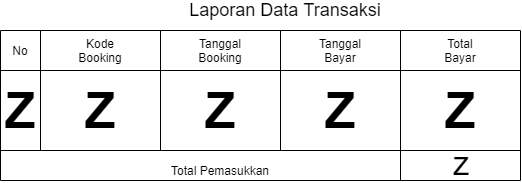

The diagram above was exported from draw.io. Its source (the exported page's mxGraphModel, read from the mxfile embedded in the PNG):
<mxGraphModel dx="768" dy="482" grid="1" gridSize="10" guides="1" tooltips="1" connect="1" arrows="1" fold="1" page="1" pageScale="1" pageWidth="827" pageHeight="1169" math="0" shadow="0">
  <root>
    <mxCell id="uLN9J8QMfY6uOGhERs06-0" />
    <mxCell id="uLN9J8QMfY6uOGhERs06-1" parent="uLN9J8QMfY6uOGhERs06-0" />
    <mxCell id="uucVSRTFJkH4X406SjMm-0" value="" style="endArrow=none;html=1;" parent="uLN9J8QMfY6uOGhERs06-1" edge="1">
      <mxGeometry width="50" height="50" relative="1" as="geometry">
        <mxPoint x="120" y="310" as="sourcePoint" />
        <mxPoint x="120" y="160" as="targetPoint" />
      </mxGeometry>
    </mxCell>
    <mxCell id="uucVSRTFJkH4X406SjMm-1" value="" style="endArrow=none;html=1;" parent="uLN9J8QMfY6uOGhERs06-1" edge="1">
      <mxGeometry width="50" height="50" relative="1" as="geometry">
        <mxPoint x="160" y="280" as="sourcePoint" />
        <mxPoint x="160" y="160" as="targetPoint" />
      </mxGeometry>
    </mxCell>
    <mxCell id="uucVSRTFJkH4X406SjMm-2" value="" style="endArrow=none;html=1;" parent="uLN9J8QMfY6uOGhERs06-1" edge="1">
      <mxGeometry width="50" height="50" relative="1" as="geometry">
        <mxPoint x="280" y="280" as="sourcePoint" />
        <mxPoint x="280" y="160" as="targetPoint" />
      </mxGeometry>
    </mxCell>
    <mxCell id="uucVSRTFJkH4X406SjMm-3" value="" style="endArrow=none;html=1;" parent="uLN9J8QMfY6uOGhERs06-1" edge="1">
      <mxGeometry width="50" height="50" relative="1" as="geometry">
        <mxPoint x="400" y="280" as="sourcePoint" />
        <mxPoint x="400" y="160" as="targetPoint" />
      </mxGeometry>
    </mxCell>
    <mxCell id="uucVSRTFJkH4X406SjMm-4" value="" style="endArrow=none;html=1;" parent="uLN9J8QMfY6uOGhERs06-1" edge="1">
      <mxGeometry width="50" height="50" relative="1" as="geometry">
        <mxPoint x="520" y="310" as="sourcePoint" />
        <mxPoint x="520" y="160" as="targetPoint" />
      </mxGeometry>
    </mxCell>
    <mxCell id="uucVSRTFJkH4X406SjMm-5" value="" style="endArrow=none;html=1;" parent="uLN9J8QMfY6uOGhERs06-1" edge="1">
      <mxGeometry width="50" height="50" relative="1" as="geometry">
        <mxPoint x="640" y="310" as="sourcePoint" />
        <mxPoint x="640" y="160" as="targetPoint" />
      </mxGeometry>
    </mxCell>
    <mxCell id="uucVSRTFJkH4X406SjMm-6" value="No" style="text;html=1;strokeColor=none;fillColor=none;align=center;verticalAlign=middle;whiteSpace=wrap;rounded=0;" parent="uLN9J8QMfY6uOGhERs06-1" vertex="1">
      <mxGeometry x="120" y="170" width="40" height="20" as="geometry" />
    </mxCell>
    <mxCell id="uucVSRTFJkH4X406SjMm-7" value="Kode Booking" style="text;html=1;strokeColor=none;fillColor=none;align=center;verticalAlign=middle;whiteSpace=wrap;rounded=0;" parent="uLN9J8QMfY6uOGhERs06-1" vertex="1">
      <mxGeometry x="200" y="170" width="40" height="20" as="geometry" />
    </mxCell>
    <mxCell id="uucVSRTFJkH4X406SjMm-8" value="Tanggal Booking" style="text;html=1;strokeColor=none;fillColor=none;align=center;verticalAlign=middle;whiteSpace=wrap;rounded=0;" parent="uLN9J8QMfY6uOGhERs06-1" vertex="1">
      <mxGeometry x="320" y="170" width="40" height="20" as="geometry" />
    </mxCell>
    <mxCell id="uucVSRTFJkH4X406SjMm-9" value="Tanggal Bayar" style="text;html=1;strokeColor=none;fillColor=none;align=center;verticalAlign=middle;whiteSpace=wrap;rounded=0;" parent="uLN9J8QMfY6uOGhERs06-1" vertex="1">
      <mxGeometry x="440" y="170" width="40" height="20" as="geometry" />
    </mxCell>
    <mxCell id="uucVSRTFJkH4X406SjMm-10" value="Total Bayar" style="text;html=1;strokeColor=none;fillColor=none;align=center;verticalAlign=middle;whiteSpace=wrap;rounded=0;" parent="uLN9J8QMfY6uOGhERs06-1" vertex="1">
      <mxGeometry x="560" y="170" width="40" height="20" as="geometry" />
    </mxCell>
    <mxCell id="uucVSRTFJkH4X406SjMm-11" value="" style="endArrow=none;html=1;" parent="uLN9J8QMfY6uOGhERs06-1" edge="1">
      <mxGeometry width="50" height="50" relative="1" as="geometry">
        <mxPoint x="120" y="200" as="sourcePoint" />
        <mxPoint x="640" y="200" as="targetPoint" />
      </mxGeometry>
    </mxCell>
    <mxCell id="uucVSRTFJkH4X406SjMm-12" value="" style="endArrow=none;html=1;" parent="uLN9J8QMfY6uOGhERs06-1" edge="1">
      <mxGeometry width="50" height="50" relative="1" as="geometry">
        <mxPoint x="120" y="160" as="sourcePoint" />
        <mxPoint x="640" y="160" as="targetPoint" />
      </mxGeometry>
    </mxCell>
    <mxCell id="uucVSRTFJkH4X406SjMm-13" value="" style="endArrow=none;html=1;" parent="uLN9J8QMfY6uOGhERs06-1" edge="1">
      <mxGeometry width="50" height="50" relative="1" as="geometry">
        <mxPoint x="120" y="280" as="sourcePoint" />
        <mxPoint x="640" y="280" as="targetPoint" />
      </mxGeometry>
    </mxCell>
    <mxCell id="uucVSRTFJkH4X406SjMm-14" value="Z" style="text;html=1;strokeColor=none;fillColor=none;align=center;verticalAlign=middle;whiteSpace=wrap;rounded=0;fontSize=50;fontStyle=1" parent="uLN9J8QMfY6uOGhERs06-1" vertex="1">
      <mxGeometry x="560" y="230" width="40" height="20" as="geometry" />
    </mxCell>
    <mxCell id="uucVSRTFJkH4X406SjMm-15" value="Z" style="text;html=1;strokeColor=none;fillColor=none;align=center;verticalAlign=middle;whiteSpace=wrap;rounded=0;fontSize=50;fontStyle=1" parent="uLN9J8QMfY6uOGhERs06-1" vertex="1">
      <mxGeometry x="440" y="230" width="40" height="20" as="geometry" />
    </mxCell>
    <mxCell id="uucVSRTFJkH4X406SjMm-16" value="Z" style="text;html=1;strokeColor=none;fillColor=none;align=center;verticalAlign=middle;whiteSpace=wrap;rounded=0;fontSize=50;fontStyle=1" parent="uLN9J8QMfY6uOGhERs06-1" vertex="1">
      <mxGeometry x="320" y="230" width="40" height="20" as="geometry" />
    </mxCell>
    <mxCell id="uucVSRTFJkH4X406SjMm-17" value="Z" style="text;html=1;strokeColor=none;fillColor=none;align=center;verticalAlign=middle;whiteSpace=wrap;rounded=0;fontSize=50;fontStyle=1" parent="uLN9J8QMfY6uOGhERs06-1" vertex="1">
      <mxGeometry x="200" y="230" width="40" height="20" as="geometry" />
    </mxCell>
    <mxCell id="uucVSRTFJkH4X406SjMm-18" value="Z" style="text;html=1;strokeColor=none;fillColor=none;align=center;verticalAlign=middle;whiteSpace=wrap;rounded=0;fontSize=50;fontStyle=1" parent="uLN9J8QMfY6uOGhERs06-1" vertex="1">
      <mxGeometry x="120" y="230" width="40" height="20" as="geometry" />
    </mxCell>
    <mxCell id="uucVSRTFJkH4X406SjMm-19" value="" style="endArrow=none;html=1;fontSize=50;" parent="uLN9J8QMfY6uOGhERs06-1" edge="1">
      <mxGeometry width="50" height="50" relative="1" as="geometry">
        <mxPoint x="120" y="310" as="sourcePoint" />
        <mxPoint x="640" y="310" as="targetPoint" />
      </mxGeometry>
    </mxCell>
    <mxCell id="uucVSRTFJkH4X406SjMm-20" value="Total Pemasukkan" style="text;html=1;strokeColor=none;fillColor=none;align=center;verticalAlign=middle;whiteSpace=wrap;rounded=0;fontSize=12;" parent="uLN9J8QMfY6uOGhERs06-1" vertex="1">
      <mxGeometry x="250" y="290" width="180" height="20" as="geometry" />
    </mxCell>
    <mxCell id="uucVSRTFJkH4X406SjMm-22" value="z" style="text;html=1;strokeColor=none;fillColor=none;align=center;verticalAlign=middle;whiteSpace=wrap;rounded=0;fontSize=33;" parent="uLN9J8QMfY6uOGhERs06-1" vertex="1">
      <mxGeometry x="561" y="283" width="40" height="20" as="geometry" />
    </mxCell>
    <mxCell id="V7EMl813OihsKRfBbQoE-0" value="Laporan Data Transaksi" style="text;html=1;strokeColor=none;fillColor=none;align=center;verticalAlign=middle;whiteSpace=wrap;rounded=0;fontSize=18;" vertex="1" parent="uLN9J8QMfY6uOGhERs06-1">
      <mxGeometry x="300" y="130" width="210" height="20" as="geometry" />
    </mxCell>
  </root>
</mxGraphModel>